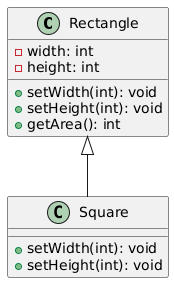

The diagram above was rendered by PlantUML. Its source (embedded in the PNG):
@startuml
class Rectangle {
  -width: int
  -height: int
  +setWidth(int): void
  +setHeight(int): void
  +getArea(): int
}

class Square extends Rectangle {
  +setWidth(int): void
  +setHeight(int): void
}
@enduml